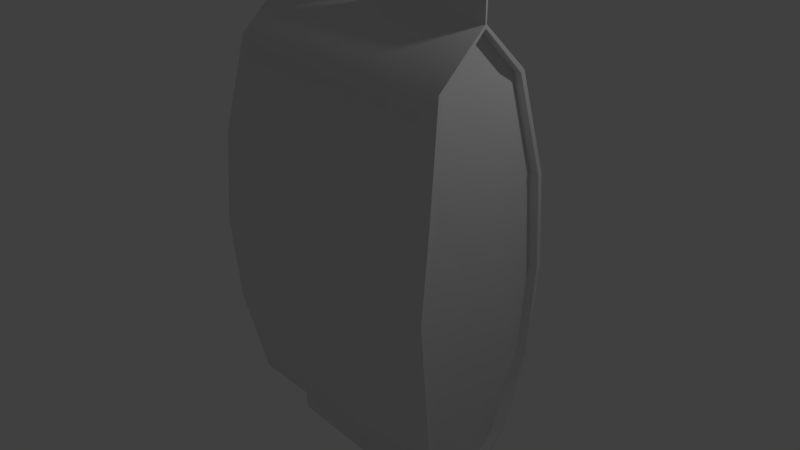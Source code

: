# Source: FoodPack.blend  (saved by Blender 2.79.0; exported with 4.5.12 LTS)
import bpy
from mathutils import Matrix  # noqa: F401  (used for matrix-valued properties, if any)

bpy.ops.wm.read_factory_settings(use_empty=True)
scene = bpy.context.scene
scene.name = 'Scene'

# ---- collections
col_collection_1 = bpy.data.collections.new('Collection 1'); scene.collection.children.link(col_collection_1)

# ---- materials (node trees are filled in below, after node groups)
mat_foodpackmaterial = bpy.data.materials.new('FoodPackMaterial')
mat_foodpackmaterial.alpha_threshold = 0.0
mat_foodpackmaterial.roughness = 0.5
mat_foodpackmaterial.line_color = (0.0, 0.0, 0.0, 1.0)

# ---- material node trees

# ---- world
world_world = bpy.data.worlds.new('World'); scene.world = world_world
world_world.color = (0.05088, 0.05088, 0.05088)
world_world.use_sun_shadow = False
world_world.sun_shadow_jitter_overblur = 0.0
world_world.cycles.sampling_method = 'MANUAL'

# ---- cameras
cam_camera = bpy.data.cameras.new('Camera')
cam_camera.clip_end = 100.0
cam_camera.lens = 35.0
cam_camera.sensor_width = 32.0
cam_camera.sensor_height = 18.0
cam_camera.ortho_scale = 7.314
cam_camera.dof.focus_distance = 0.0

# ---- lights
light_lamp = bpy.data.lights.new('Lamp', 'POINT')
light_lamp.transmission_factor = 0.0
light_lamp.cutoff_distance = 30.0
light_lamp.energy = 100.0
light_lamp.shadow_buffer_clip_start = 1.001
light_lamp.shadow_soft_size = 0.1
light_lamp.shadow_maximum_resolution = 0.006
light_lamp.use_absolute_resolution = True

# ---- meshes
me_cube = bpy.data.meshes.new('Cube')
me_cube.from_pydata([(1.667, -0.6085, 2.425), (1.667, -0.6622, 2.452), (1.666, -0.02263, 3.037), (1.545, -0.6087, 2.425), (1.666, -0.02532, 3.451), (1.58, -0.02602, 3.538), (1.641, -0.02577, 3.512), (1.817, -0.9059, 1.228), (1.817, -0.8505, 1.213), (1.684, -0.8505, 1.213), (1.666, 0.5828, 2.425), (1.666, -0.01285, 2.996), (1.665, 0.6365, 2.452), (1.666, -0.003067, 3.037), (1.544, -0.013, 2.452), (1.544, 0.5827, 2.425), (1.544, -0.013, 2.996), (1.666, -0.0003817, 3.451), (1.58, 0.0001076, 3.538), (1.641, 8.076e-06, 3.512), (1.58, -0.01296, 3.538), (1.666, -0.01285, 3.451), (1.641, -0.01288, 3.512), (1.813, 0.8777, 1.228), (1.814, 0.8223, 1.213), (1.869, -0.01407, 1.228), (1.681, 0.8222, 1.213), (1.183, -0.6642, 2.452), (0.1763, -0.03058, 3.052), (0.1678, -0.01781, 3.538), (0.1678, -0.03087, 3.538), (1.29, -0.9075, 1.228), (1.142, 0.6343, 2.452), (0.1762, -0.005025, 3.052), (0.1678, -0.004747, 3.538), (1.243, 0.8761, 1.228), (0.1738, -0.03085, 3.513), (0.1763, -0.03081, 3.451), (0.1738, -0.004756, 3.513), (0.1762, -0.00479, 3.451), (0.5805, -0.6656, 2.452), (0.08445, -0.03081, 3.053), (0.08065, -0.0179, 3.538), (0.6335, -0.9086, 1.228), (0.5259, 0.6328, 2.452), (0.08441, -0.004971, 3.053), (0.572, 0.8749, 1.228), (0.08334, -0.03095, 3.513), (0.1212, -0.0314, 3.394), (0.08067, -0.03096, 3.538), (0.08064, -0.004832, 3.538), (0.08331, -0.004836, 3.513), (0.1214, -0.004294, 3.393), (-1.665, -0.6126, 2.425), (-1.665, -0.6662, 2.452), (-1.666, -0.02671, 3.037), (-1.544, -0.6125, 2.425), (-1.666, -0.02939, 3.451), (-1.58, -0.02988, 3.538), (-1.641, -0.02978, 3.512), (-1.813, -0.9075, 1.228), (-1.814, -0.8521, 1.213), (-1.681, -0.852, 1.213), (3.795e-05, -0.03106, 3.538), (0.0008155, -0.6673, 2.452), (3.795e-05, -0.03106, 3.053), (0.001877, -0.9098, 1.228), (-1.667, 0.5788, 2.425), (-1.666, -0.01692, 2.996), (-1.667, 0.6324, 2.452), (-1.666, -0.007139, 3.037), (-1.544, -0.01677, 2.452), (-1.545, 0.5789, 2.425), (-1.544, -0.01677, 2.996), (-1.666, -0.004454, 3.451), (-1.58, -0.003754, 3.538), (-1.641, -0.004003, 3.512), (-1.58, -0.01682, 3.538), (-1.666, -0.01692, 3.451), (-1.641, -0.01689, 3.512), (-1.817, 0.8762, 1.228), (-1.817, 0.8207, 1.213), (-1.869, -0.0157, 1.228), (-1.684, 0.8208, 1.213), (6.025e-06, -0.00493, 3.538), (-0.0007715, 0.6313, 2.452), (6.026e-06, -0.004931, 3.053), (2.199e-05, -0.01799, 3.538), (-0.00183, 0.8738, 1.228), (3.795e-05, -0.03106, 3.513), (-0.000183, -0.03155, 3.444), (6.026e-06, -0.00493, 3.513), (0.000227, -0.004437, 3.444), (-1.195, -0.6667, 2.452), (-0.1758, -0.03096, 3.052), (-0.1674, -0.01818, 3.538), (-0.1673, -0.03124, 3.538), (-1.301, -0.9085, 1.228), (-1.143, 0.6318, 2.452), (-0.1758, -0.00541, 3.052), (-0.1674, -0.005114, 3.538), (-1.246, 0.8751, 1.228), (-0.1733, -0.03123, 3.513), (-0.1758, -0.0312, 3.451), (-0.1733, -0.005135, 3.513), (-0.1758, -0.005175, 3.451), (-0.5193, -0.6671, 2.452), (-0.08437, -0.03102, 3.053), (-0.08061, -0.01809, 3.538), (-0.5647, -0.9093, 1.228), (-0.523, 0.6315, 2.452), (-0.0844, -0.005177, 3.053), (-0.5708, 0.8744, 1.228), (-0.08326, -0.03115, 3.513), (-0.1214, -0.03169, 3.393), (-0.08059, -0.03116, 3.538), (-0.08063, -0.005029, 3.538), (-0.0833, -0.00504, 3.513), (-0.1211, -0.00459, 3.394), (1.817, -0.9568, 0.0), (1.667, -0.6085, -2.425), (1.817, -1.014, 0.0), (1.667, -0.6622, -2.452), (1.666, -0.02263, -3.037), (1.684, -0.9569, 0.0), (1.545, -0.6087, -2.425), (1.666, -0.02532, -3.451), (1.58, -0.02602, -3.538), (1.641, -0.02577, -3.512), (1.817, -0.9059, -1.228), (1.817, -0.8505, -1.213), (1.684, -0.8505, -1.213), (1.813, 0.9286, 0.0), (1.666, 0.5828, -2.425), (1.666, -0.01285, -2.996), (1.813, 0.9859, 0.0), (1.665, 0.6365, -2.452), (1.666, -0.003067, -3.037), (1.683, -0.01415, 0.0), (1.681, 0.9286, 0.0), (1.544, -0.013, -2.452), (1.544, 0.5827, -2.425), (1.544, -0.013, -2.996), (1.666, -0.0003817, -3.451), (1.58, 0.0001076, -3.538), (1.641, 8.076e-06, -3.512), (1.58, -0.01296, -3.538), (1.666, -0.01285, -3.451), (1.641, -0.01288, -3.512), (1.813, 0.8777, -1.228), (1.814, 0.8223, -1.213), (1.869, -0.01407, -1.228), (1.681, 0.8222, -1.213), (1.29, -1.016, 0.0), (1.183, -0.6642, -2.452), (0.2649, -0.04402, -3.051), (0.2935, -0.01767, -3.577), (0.2917, -0.0404, -3.576), (1.29, -0.9075, -1.228), (1.243, 0.9843, 0.0), (1.142, 0.6343, -2.452), (0.2534, -0.005025, -3.052), (0.2917, 0.005045, -3.576), (1.243, 0.8761, -1.228), (0.2869, -0.03923, -3.529), (0.2339, -0.03501, -3.43), (0.2868, 0.003869, -3.529), (0.2804, -0.0004638, -3.43), (0.6337, -1.017, 0.0), (0.5805, -0.6656, -2.452), (0.1435, -0.07541, -3.052), (0.1961, -0.01775, -3.597), (0.6335, -0.9086, -1.228), (0.5718, 0.9831, 0.0), (0.5259, 0.6328, -2.452), (0.1224, 0.04518, -3.052), (0.572, 0.8749, -1.228), (0.157, -0.1398, -3.484), (0.134, -0.1312, -3.401), (0.1388, -0.1564, -3.597), (0.1385, 0.1208, -3.597), (0.1357, 0.1025, -3.477), (0.134, 0.09801, -3.401), (-1.813, -0.9584, 0.0), (-1.665, -0.6126, -2.425), (-1.813, -1.016, 0.0), (-1.665, -0.6662, -2.452), (-1.666, -0.02671, -3.037), (-1.681, -0.9583, 0.0), (-1.544, -0.6125, -2.425), (-1.666, -0.02939, -3.451), (-1.58, -0.02988, -3.538), (-1.641, -0.02978, -3.512), (-1.813, -0.9075, -1.228), (-1.814, -0.8521, -1.213), (-1.681, -0.852, -1.213), (0.0002607, -0.214, -3.597), (0.002102, -1.018, 0.0), (0.0008155, -0.6673, -2.452), (3.795e-05, -0.1165, -3.053), (0.001877, -0.9448, -1.233), (-1.817, 0.927, 0.0), (-1.667, 0.5788, -2.425), (-1.666, -0.01692, -2.996), (-1.817, 0.9843, 0.0), (-1.667, 0.6324, -2.452), (-1.666, -0.007139, -3.037), (-1.682, -0.01562, 0.0), (-1.684, 0.9271, 0.0), (-1.544, -0.01677, -2.452), (-1.545, 0.5789, -2.425), (-1.544, -0.01677, -2.996), (-1.666, -0.004454, -3.451), (-1.58, -0.003754, -3.538), (-1.641, -0.004003, -3.512), (-1.58, -0.01682, -3.538), (-1.666, -0.01692, -3.451), (-1.641, -0.01689, -3.512), (-1.817, 0.8762, -1.228), (-1.817, 0.8207, -1.213), (-1.869, -0.0157, -1.228), (-1.684, 0.8208, -1.213), (-0.0002167, 0.178, -3.597), (-0.002055, 0.982, 0.0), (-0.0007715, 0.6313, -2.452), (6.026e-06, 0.09332, -3.053), (-0.00183, 0.8738, -1.228), (-0.001173, -0.205, -3.49), (4.75e-05, -0.1755, -3.4), (0.001103, 0.1648, -3.487), (-3.514e-06, 0.1384, -3.4), (-1.3, -1.017, 0.0), (-1.195, -0.6667, -2.452), (-0.2952, -0.03066, -3.051), (-0.2931, -0.01831, -3.577), (-0.2912, -0.04103, -3.576), (-1.301, -0.9085, -1.228), (-1.246, 0.9833, 0.0), (-1.143, 0.6318, -2.452), (-0.2885, -0.00541, -3.052), (-0.2913, 0.004408, -3.576), (-1.246, 0.8751, -1.228), (-0.2864, -0.03986, -3.529), (-0.2335, -0.03552, -3.43), (-0.2864, 0.003242, -3.529), (-0.2759, -0.0009748, -3.43), (-0.5645, -1.017, 0.0), (-0.5193, -0.6671, -2.452), (-0.1728, -0.06225, -3.052), (-0.196, -0.01823, -3.597), (-0.5647, -0.9093, -1.228), (-0.571, 0.9826, 0.0), (-0.523, 0.6315, -2.452), (-0.16, 0.03455, -3.052), (-0.5708, 0.8744, -1.228), (-0.1369, -0.1488, -3.485), (-0.1339, -0.1315, -3.401), (-0.1384, -0.1568, -3.597), (-0.1388, 0.1205, -3.597), (-0.1447, 0.111, -3.476), (-0.134, 0.09204, -3.401), (2.199e-05, -0.01799, -3.847), (0.0002191, -0.1799, -4.184), (0.1619, -0.0178, -4.184), (-0.0001752, 0.1439, -4.184), (0.1146, -0.1323, -4.184), (0.1144, 0.09662, -4.184), (-0.1619, -0.01819, -4.184), (-0.1143, -0.1326, -4.184), (-0.1146, 0.09634, -4.184), (0.0001892, -0.1553, -4.183), (0.1374, -0.01783, -4.183), (-0.0001452, 0.1193, -4.183), (0.09725, -0.115, -4.183), (0.09701, 0.07923, -4.183), (-0.1373, -0.01816, -4.183), (-0.09697, -0.1152, -4.183), (-0.09721, 0.079, -4.183), (0.0001892, -0.1553, -3.85), (0.1374, -0.01783, -3.85), (-0.0001452, 0.1193, -3.85), (0.09725, -0.115, -3.85), (0.09701, 0.07923, -3.85), (-0.1373, -0.01816, -3.85), (-0.09697, -0.1152, -3.85), (-0.09721, 0.079, -3.85), (8.167e-05, -0.1359, -3.02), (1.666, -0.05859, -3.004), (1.544, -0.04649, -2.964), (1.666, -0.04634, -2.964), (0.3686, -0.06556, -3.017), (0.1792, -0.1183, -3.018), (-1.666, -0.06267, -3.004), (-1.544, -0.05027, -2.964), (-1.666, -0.05042, -2.964), (-0.3707, -0.06636, -3.017), (-0.1676, -0.1188, -3.018), (5.782e-05, -0.04731, 3.038), (1.666, -0.03898, 3.022), (1.544, -0.02822, 2.982), (1.666, -0.02807, 2.982), (0.1763, -0.04684, 3.037), (0.08447, -0.04707, 3.037), (-1.666, -0.04305, 3.022), (-1.544, -0.032, 2.982), (-1.666, -0.03214, 2.982), (-0.1758, -0.04723, 3.037), (-0.08435, -0.04728, 3.037), (-3.048e-05, 0.1044, -3.025), (1.666, 0.02696, -3.009), (1.544, 0.01496, -2.97), (1.666, 0.01511, -2.97), (0.361, 0.02515, -3.022), (0.1689, 0.08204, -3.024), (-1.666, 0.02288, -3.009), (-1.544, 0.01119, -2.97), (-1.666, 0.01104, -2.97), (-0.3606, 0.02436, -3.022), (-0.1682, 0.08162, -3.024), (1.544, -0.013, -2.949), (-1.544, -0.01677, -2.949), (-1.033e-05, 0.008452, 3.041), (1.666, 0.01039, 3.024), (1.544, -0.0004694, 2.984), (1.666, -0.0003204, 2.984), (0.1762, 0.008364, 3.039), (0.0844, 0.008415, 3.04), (-1.666, 0.006313, 3.024), (-1.544, -0.004244, 2.984), (-1.666, -0.004393, 2.984), (-0.1758, 0.007979, 3.039), (-0.08442, 0.008209, 3.04), (1.544, -0.013, 2.983), (-1.544, -0.01677, 2.983), (0.0002601, -0.03151, 3.101), (1.666, -0.02398, 3.085), (1.666, -0.01285, 3.065), (-0.0002161, -0.004475, 3.101), (1.666, -0.001724, 3.085), (0.1762, -0.004907, 3.092), (0.1763, -0.0307, 3.092), (0.1211, -0.004321, 3.151), (0.1215, -0.03137, 3.151), (-1.666, -0.02805, 3.085), (-1.666, -0.01692, 3.065), (-1.666, -0.005797, 3.085), (-0.1758, -0.005292, 3.092), (-0.1758, -0.03108, 3.092), (-0.1214, -0.004617, 3.151), (-0.1211, -0.03167, 3.151), (1.666, -0.01285, 3.258), (0.1762, -0.004849, 3.272), (0.1715, -0.004246, 3.272), (-1.666, -0.01692, 3.258), (-0.1758, -0.005234, 3.272), (-0.1715, -0.004665, 3.272), (1.666, -0.02465, 3.268), (1.666, -0.001053, 3.268), (0.1763, -0.03075, 3.272), (0.1716, -0.03132, 3.272), (-1.666, -0.02872, 3.268), (-1.666, -0.005126, 3.268), (-0.1758, -0.03114, 3.272), (-0.1715, -0.03174, 3.272)], [], [(36, 6, 5, 30), (43, 40, 64, 66), (8, 119, 124, 9), (302, 41, 65, 297), (356, 350, 21, 4), (8, 0, 1, 7), (300, 11, 2, 298), (25, 14, 3, 9), (71, 56, 304, 333), (300, 0, 3, 299), (42, 87, 63, 49), (20, 5, 6, 22), (22, 6, 4, 21), (138, 25, 9, 124), (119, 8, 7, 121), (0, 8, 9, 3), (168, 43, 66, 197), (51, 91, 84, 50), (46, 88, 85, 44), (24, 26, 139, 132), (326, 321, 86, 45), (357, 17, 21, 350), (24, 23, 12, 10), (324, 322, 13, 11), (25, 26, 15, 14), (71, 333, 328, 72), (324, 323, 15, 10), (42, 50, 84, 87), (20, 22, 19, 18), (22, 21, 17, 19), (138, 139, 26, 25), (132, 135, 23, 24), (10, 15, 26, 24), (173, 223, 88, 46), (48, 47, 89, 90), (352, 359, 48, 52), (52, 92, 91, 51), (355, 363, 349, 348), (357, 351, 39, 17), (17, 39, 38, 19), (356, 4, 37, 358), (4, 6, 36, 37), (135, 159, 35, 23), (20, 18, 34, 29), (322, 325, 33, 13), (23, 35, 32, 12), (19, 38, 34, 18), (121, 7, 31, 153), (20, 29, 30, 5), (298, 2, 28, 301), (7, 1, 27, 31), (47, 36, 30, 49), (89, 47, 49, 63), (351, 352, 52, 39), (39, 52, 51, 38), (358, 37, 48, 359), (37, 36, 47, 48), (159, 173, 46, 35), (29, 34, 50, 42), (325, 326, 45, 33), (35, 46, 44, 32), (38, 51, 50, 34), (153, 31, 43, 168), (29, 42, 49, 30), (301, 28, 41, 302), (31, 27, 40, 43), (102, 96, 58, 59), (109, 66, 64, 106), (61, 62, 188, 183), (307, 297, 65, 107), (360, 57, 78, 353), (61, 60, 54, 53), (305, 303, 55, 68), (82, 62, 56, 71), (305, 304, 56, 53), (108, 115, 63, 87), (77, 79, 59, 58), (79, 78, 57, 59), (207, 188, 62, 82), (183, 185, 60, 61), (53, 56, 62, 61), (246, 197, 66, 109), (117, 116, 84, 91), (112, 110, 85, 88), (81, 201, 208, 83), (331, 111, 86, 321), (361, 353, 78, 74), (81, 67, 69, 80), (329, 68, 70, 327), (82, 71, 72, 83), (329, 67, 72, 328), (108, 87, 84, 116), (77, 75, 76, 79), (79, 76, 74, 78), (207, 82, 83, 208), (201, 81, 80, 204), (67, 81, 83, 72), (251, 112, 88, 223), (114, 90, 89, 113), (341, 342, 359, 352), (118, 117, 91, 92), (118, 114, 363, 355), (361, 74, 105, 354), (74, 76, 104, 105), (360, 362, 103, 57), (57, 103, 102, 59), (204, 80, 101, 237), (77, 95, 100, 75), (327, 70, 99, 330), (80, 69, 98, 101), (76, 75, 100, 104), (185, 231, 97, 60), (77, 58, 96, 95), (303, 306, 94, 55), (60, 97, 93, 54), (113, 115, 96, 102), (89, 63, 115, 113), (354, 105, 118, 355), (105, 104, 117, 118), (362, 363, 114, 103), (103, 114, 113, 102), (237, 101, 112, 251), (95, 108, 116, 100), (330, 99, 111, 331), (101, 98, 110, 112), (104, 100, 116, 117), (231, 246, 109, 97), (95, 96, 115, 108), (306, 307, 107, 94), (97, 109, 106, 93), (164, 157, 127, 128), (172, 200, 198, 169), (130, 131, 124, 119), (291, 286, 199, 170), (123, 126, 147, 134), (130, 129, 122, 120), (289, 287, 123, 134), (151, 131, 125, 140), (320, 315, 211, 293), (289, 288, 125, 120), (222, 180, 266, 264), (146, 148, 128, 127), (148, 147, 126, 128), (138, 124, 131, 151), (119, 121, 129, 130), (120, 125, 131, 130), (168, 197, 200, 172), (181, 180, 222, 229), (176, 174, 224, 226), (150, 132, 139, 152), (313, 175, 225, 308), (137, 134, 147, 143), (150, 133, 136, 149), (311, 134, 137, 309), (151, 140, 141, 152), (311, 133, 141, 310), (257, 249, 267, 268), (146, 144, 145, 148), (148, 145, 143, 147), (138, 151, 152, 139), (132, 150, 149, 135), (133, 150, 152, 141), (173, 176, 226, 223), (178, 228, 227, 177), (170, 199, 228, 178), (182, 181, 229, 230), (175, 182, 230, 225), (137, 143, 167, 161), (143, 145, 166, 167), (123, 155, 165, 126), (126, 165, 164, 128), (135, 149, 163, 159), (146, 156, 162, 144), (309, 137, 161, 312), (149, 136, 160, 163), (145, 144, 162, 166), (121, 153, 158, 129), (146, 127, 157, 156), (287, 290, 155, 123), (129, 158, 154, 122), (177, 179, 157, 164), (227, 196, 179, 177), (161, 167, 182, 175), (167, 166, 181, 182), (155, 170, 178, 165), (165, 178, 177, 164), (159, 163, 176, 173), (156, 171, 180, 162), (312, 161, 175, 313), (163, 160, 174, 176), (166, 162, 180, 181), (153, 168, 172, 158), (156, 157, 179, 171), (290, 291, 170, 155), (158, 172, 169, 154), (242, 192, 191, 235), (250, 247, 198, 200), (194, 183, 188, 195), (296, 248, 199, 286), (187, 203, 216, 190), (194, 184, 186, 193), (294, 203, 187, 292), (220, 209, 189, 195), (294, 184, 189, 293), (249, 258, 269, 267), (215, 191, 192, 217), (217, 192, 190, 216), (207, 220, 195, 188), (183, 194, 193, 185), (184, 194, 195, 189), (246, 250, 200, 197), (259, 229, 222, 258), (254, 226, 224, 252), (219, 221, 208, 201), (318, 308, 225, 253), (206, 212, 216, 203), (219, 218, 205, 202), (316, 314, 206, 203), (220, 221, 210, 209), (316, 315, 210, 202), (258, 222, 264, 269), (215, 217, 214, 213), (217, 216, 212, 214), (207, 208, 221, 220), (201, 204, 218, 219), (202, 210, 221, 219), (251, 223, 226, 254), (256, 255, 227, 228), (248, 256, 228, 199), (260, 230, 229, 259), (253, 225, 230, 260), (206, 239, 245, 212), (212, 245, 244, 214), (187, 190, 243, 233), (190, 192, 242, 243), (204, 237, 241, 218), (215, 213, 240, 234), (314, 317, 239, 206), (218, 241, 238, 205), (214, 244, 240, 213), (185, 193, 236, 231), (215, 234, 235, 191), (292, 187, 233, 295), (193, 186, 232, 236), (255, 242, 235, 257), (227, 255, 257, 196), (239, 253, 260, 245), (245, 260, 259, 244), (233, 243, 256, 248), (243, 242, 255, 256), (237, 251, 254, 241), (234, 240, 258, 249), (317, 318, 253, 239), (241, 254, 252, 238), (244, 259, 258, 240), (231, 236, 250, 246), (234, 249, 257, 235), (295, 233, 248, 296), (236, 232, 247, 250), (266, 263, 271, 274), (269, 264, 272, 277), (268, 267, 275, 276), (264, 266, 274, 272), (180, 171, 263, 266), (196, 257, 268, 262), (171, 179, 265, 263), (179, 196, 262, 265), (272, 274, 282, 280), (271, 273, 281, 279), (270, 276, 284, 278), (275, 277, 285, 283), (265, 262, 270, 273), (267, 269, 277, 275), (262, 268, 276, 270), (263, 265, 273, 271), (279, 281, 278, 261), (279, 261, 280, 282), (283, 261, 278, 284), (283, 285, 280, 261), (276, 275, 283, 284), (277, 272, 280, 285), (274, 271, 279, 282), (273, 270, 278, 281), (232, 295, 296, 247), (186, 292, 295, 232), (203, 294, 293, 211), (184, 294, 292, 186), (247, 296, 286, 198), (154, 169, 291, 290), (122, 154, 290, 287), (134, 142, 288, 289), (120, 122, 287, 289), (169, 198, 286, 291), (93, 106, 307, 306), (54, 93, 306, 303), (68, 73, 304, 305), (53, 54, 303, 305), (106, 64, 297, 307), (27, 301, 302, 40), (1, 298, 301, 27), (11, 300, 299, 16), (0, 300, 298, 1), (40, 302, 297, 64), (238, 252, 318, 317), (205, 238, 317, 314), (203, 211, 315, 316), (202, 205, 314, 316), (252, 224, 308, 318), (160, 312, 313, 174), (136, 309, 312, 160), (134, 311, 310, 142), (133, 311, 309, 136), (174, 313, 308, 224), (140, 319, 310, 141), (140, 125, 288, 319), (209, 210, 315, 320), (209, 320, 293, 189), (142, 310, 319, 288), (98, 330, 331, 110), (69, 327, 330, 98), (68, 329, 328, 73), (67, 329, 327, 69), (110, 331, 321, 85), (32, 44, 326, 325), (12, 32, 325, 322), (11, 16, 323, 324), (10, 12, 322, 324), (44, 85, 321, 326), (14, 15, 323, 332), (14, 332, 299, 3), (16, 299, 332, 323), (333, 304, 73, 328), (94, 107, 349, 347), (99, 346, 348, 111), (55, 94, 347, 343), (70, 345, 346, 99), (111, 348, 337, 86), (107, 65, 334, 349), (70, 68, 344, 345), (55, 343, 344, 68), (28, 340, 342, 41), (33, 45, 341, 339), (2, 335, 340, 28), (13, 33, 339, 338), (45, 86, 337, 341), (41, 342, 334, 65), (13, 338, 336, 11), (2, 11, 336, 335), (347, 349, 363, 362), (346, 354, 355, 348), (343, 347, 362, 360), (345, 361, 354, 346), (92, 90, 114, 118), (337, 334, 342, 341), (345, 344, 353, 361), (343, 360, 353, 344), (340, 358, 359, 342), (339, 341, 352, 351), (335, 356, 358, 340), (338, 339, 351, 357), (52, 48, 90, 92), (348, 349, 334, 337), (338, 357, 350, 336), (335, 336, 350, 356)])
me_cube.polygons.foreach_set('use_smooth', [True] * 364)
_uv = me_cube.uv_layers.new(name='UVMap')
_uv.uv.foreach_set('vector', [0.0, 0.0, 0.0, 0.0, 0.0, 0.0, 0.0, 0.0, 0.0, 0.0, 0.0, 0.0, 0.0, 0.0, 0.0, 0.0, 0.0, 0.0, 0.0, 0.0, 0.0, 0.0, 0.0, 0.0, 0.0, 0.0, 0.0, 0.0, 0.0, 0.0, 0.0, 0.0, 0.0, 0.0, 0.0, 0.0, 0.0, 0.0, 0.0, 0.0, 0.0, 0.0, 0.0, 0.0, 0.0, 0.0, 0.0, 0.0, 0.0, 0.0, 0.0, 0.0, 0.0, 0.0, 0.0, 0.0, 0.0, 0.0, 0.0, 0.0, 0.0, 0.0, 0.0, 0.0, 0.0, 0.0, 0.0, 0.0, 0.0, 0.0, 0.0, 0.0, 0.0, 0.0, 0.0, 0.0, 0.0, 0.0, 0.0, 0.0, 0.0, 0.0, 0.0, 0.0, 0.0, 0.0, 0.0, 0.0, 0.0, 0.0, 0.0, 0.0, 0.0, 0.0, 0.0, 0.0, 0.0, 0.0, 0.0, 0.0, 0.0, 0.0, 0.0, 0.0, 0.0, 0.0, 0.0, 0.0, 0.0, 0.0, 0.0, 0.0, 0.0, 0.0, 0.0, 0.0, 0.0, 0.0, 0.0, 0.0, 0.0, 0.0, 0.0, 0.0, 0.0, 0.0, 0.0, 0.0, 0.0, 0.0, 0.0, 0.0, 0.0, 0.0, 0.0, 0.0, 0.0, 0.0, 0.0, 0.0, 0.0, 0.0, 0.0, 0.0, 0.0, 0.0, 0.0, 0.0, 0.0, 0.0, 0.0, 0.0, 0.0, 0.0, 0.0, 0.0, 0.0, 0.0, 0.0, 0.0, 0.0, 0.0, 0.0, 0.0, 0.0, 0.0, 0.0, 0.0, 0.0, 0.0, 0.0, 0.0, 0.0, 0.0, 0.0, 0.0, 0.0, 0.0, 0.0, 0.0, 0.0, 0.0, 0.0, 0.0, 0.0, 0.0, 0.0, 0.0, 0.0, 0.0, 0.0, 0.0, 0.0, 0.0, 0.0, 0.0, 0.0, 0.0, 0.0, 0.0, 0.0, 0.0, 0.0, 0.0, 0.0, 0.0, 0.0, 0.0, 0.0, 0.0, 0.0, 0.0, 0.0, 0.0, 0.0, 0.0, 0.0, 0.0, 0.0, 0.0, 0.0, 0.0, 0.0, 0.0, 0.0, 0.0, 0.0, 0.0, 0.0, 0.0, 0.0, 0.0, 0.0, 0.0, 0.0, 0.0, 0.0, 0.0, 0.0, 0.0, 0.0, 0.0, 0.0, 0.0, 0.0, 0.0, 0.0, 0.0, 0.0, 0.0, 0.0, 0.0, 0.0, 0.0, 0.0, 0.0, 0.0, 0.0, 0.0, 0.0, 0.0, 0.0, 0.0, 0.0, 0.0, 0.0, 0.0, 0.0, 0.0, 0.0, 0.0, 0.0, 0.0, 0.0, 0.0, 0.0, 0.0, 0.0, 0.0, 0.0, 0.0, 0.0, 0.0, 0.0, 0.0, 0.0, 0.0, 0.0, 0.0, 0.0, 0.0, 0.0, 0.0, 0.0, 0.0, 0.0, 0.0, 0.0, 0.0, 0.0, 0.0, 0.0, 0.0, 0.0, 0.0, 0.0, 0.0, 0.0, 0.0, 0.0, 0.0, 0.0, 0.0, 0.0, 0.0, 0.0, 0.0, 0.0, 0.0, 0.0, 0.0, 0.0, 0.0, 0.0, 0.0, 0.0, 0.0, 0.0, 0.0, 0.0, 0.0, 0.0, 0.0, 0.0, 0.0, 0.0, 0.0, 0.0, 0.0, 0.0, 0.0, 0.0, 0.0, 0.0, 0.0, 0.0, 0.0, 0.0, 0.0, 0.0, 0.0, 0.0, 0.0, 0.0, 0.0, 0.0, 0.0, 0.0, 0.0, 0.0, 0.0, 0.0, 0.0, 0.0, 0.0, 0.0, 0.0, 0.0, 0.0, 0.0, 0.0, 0.0, 0.0, 0.0, 0.0, 0.0, 0.0, 0.0, 0.0, 0.0, 0.0, 0.0, 0.0, 0.0, 0.0, 0.0, 0.0, 0.0, 0.0, 0.0, 0.0, 0.0, 0.0, 0.0, 0.0, 0.0, 0.0, 0.0, 0.0, 0.0, 0.0, 0.0, 0.0, 0.0, 0.0, 0.0, 0.0, 0.0, 0.0, 0.0, 0.0, 0.0, 0.0, 0.0, 0.0, 0.0, 0.0, 0.0, 0.0, 0.0, 0.0, 0.0, 0.0, 0.0, 0.0, 0.0, 0.0, 0.0, 0.0, 0.0, 0.0, 0.0, 0.0, 0.0, 0.0, 0.0, 0.0, 0.0, 0.0, 0.0, 0.0, 0.0, 0.0, 0.0, 0.0, 0.0, 0.0, 0.0, 0.0, 0.0, 0.0, 0.0, 0.0, 0.0, 0.0, 0.0, 0.0, 0.0, 0.0, 0.0, 0.0, 0.0, 0.0, 0.0, 0.0, 0.0, 0.0, 0.0, 0.0, 0.0, 0.0, 0.0, 0.0, 0.0, 0.0, 0.0, 0.0, 0.0, 0.0, 0.0, 0.0, 0.0, 0.0, 0.0, 0.0, 0.0, 0.0, 0.0, 0.0, 0.0, 0.0, 0.0, 0.0, 0.0, 0.0, 0.0, 0.0, 0.0, 0.0, 0.0, 0.0, 0.0, 0.0, 0.0, 0.0, 0.0, 0.0, 0.0, 0.0, 0.0, 0.0, 0.0, 0.0, 0.0, 0.0, 0.0, 0.0, 0.0, 0.0, 0.0, 0.0, 0.0, 0.0, 0.0, 0.0, 0.0, 0.0, 0.0, 0.0, 0.0, 0.0, 0.0, 0.0, 0.0, 0.0, 0.0, 0.0, 0.0, 0.0, 0.0, 0.0, 0.0, 0.0, 0.0, 0.0, 0.0, 0.0, 0.0, 0.0, 0.0, 0.0, 0.0, 0.0, 0.0, 0.0, 0.0, 0.0, 0.0, 0.0, 0.0, 0.0, 0.0, 0.0, 0.0, 0.0, 0.0, 0.0, 0.0, 0.0, 0.0, 0.0, 0.0, 0.0, 0.0, 0.0, 0.0, 0.0, 0.0, 0.0, 0.0, 0.0, 0.0, 0.0, 0.0, 0.0, 0.0, 0.0, 0.0, 0.0, 0.0, 0.0, 0.0, 0.0, 0.0, 0.0, 0.0, 0.0, 0.0, 0.0, 0.0, 0.0, 0.0, 0.0, 0.0, 0.0, 0.0, 0.0, 0.0, 0.0, 0.0, 0.0, 0.0, 0.0, 0.0, 0.0, 0.0, 0.0, 0.0, 0.0, 0.0, 0.0, 0.0, 0.0, 0.0, 0.0, 0.0, 0.0, 0.0, 0.0, 0.0, 0.0, 0.0, 0.0, 0.0, 0.0, 0.0, 0.0, 0.0, 0.0, 0.0, 0.0, 0.0, 0.0, 0.0, 0.0, 0.0, 0.0, 0.0, 0.0, 0.0, 0.0, 0.0, 0.0, 0.0, 0.0, 0.0, 0.0, 0.0, 0.0, 0.0, 0.0, 0.0, 0.0, 0.0, 0.0, 0.0, 0.0, 0.0, 0.0, 0.0, 0.0, 0.0, 0.0, 0.0, 0.0, 0.0, 0.0, 0.0, 0.0, 0.0, 0.0, 0.0, 0.0, 0.0, 0.0, 0.0, 0.0, 0.0, 0.0, 0.0, 0.0, 0.0, 0.0, 0.0, 0.0, 0.0, 0.0, 0.0, 0.0, 0.0, 0.0, 0.0, 0.0, 0.0, 0.0, 0.0, 0.0, 0.0, 0.0, 0.0, 0.0, 0.0, 0.0, 0.0, 0.0, 0.0, 0.0, 0.0, 0.0, 0.0, 0.0, 0.0, 0.0, 0.0, 0.0, 0.0, 0.0, 0.0, 0.0, 0.0, 0.0, 0.0, 0.0, 0.0, 0.0, 0.0, 0.0, 0.0, 0.0, 0.0, 0.0, 0.0, 0.0, 0.0, 0.0, 0.0, 0.0, 0.0, 0.0, 0.0, 0.0, 0.0, 0.0, 0.0, 0.0, 0.0, 0.0, 0.0, 0.0, 0.0, 0.0, 0.0, 0.0, 0.0, 0.0, 0.0, 0.0, 0.0, 0.0, 0.0, 0.0, 0.0, 0.0, 0.0, 0.0, 0.0, 0.0, 0.0, 0.0, 0.0, 0.0, 0.0, 0.0, 0.0, 0.0, 0.0, 0.0, 0.0, 0.0, 0.0, 0.0, 0.0, 0.0, 0.0, 0.0, 0.0, 0.0, 0.0, 0.0, 0.0, 0.0, 0.0, 0.0, 0.0, 0.0, 0.0, 0.0, 0.0, 0.0, 0.0, 0.0, 0.0, 0.0, 0.0, 0.0, 0.0, 0.0, 0.0, 0.0, 0.0, 0.0, 0.0, 0.0, 0.0, 0.0, 0.0, 0.0, 0.0, 0.0, 0.0, 0.0, 0.0, 0.0, 0.0, 0.0, 0.0, 0.0, 0.0, 0.0, 0.0, 0.0, 0.0, 0.0, 0.0, 0.0, 0.0, 0.0, 0.0, 0.0, 0.0, 0.0, 0.0, 0.0, 0.0, 0.0, 0.0, 0.0, 0.0, 0.0, 0.0, 0.0, 0.0, 0.0, 0.0, 0.0, 0.0, 0.0, 0.0, 0.0, 0.0, 0.0, 0.0, 0.0, 0.0, 0.0, 0.0, 0.0, 0.0, 0.0, 0.0, 0.0, 0.0, 0.0, 0.0, 0.0, 0.0, 0.0, 0.0, 0.0, 0.0, 0.0, 0.0, 0.0, 0.0, 0.0, 0.0, 0.0, 0.0, 0.0, 0.0, 0.0, 0.0, 0.0, 0.0, 0.0, 0.0, 0.0, 0.0, 0.0, 0.0, 0.0, 0.0, 0.0, 0.0, 0.0, 0.0, 0.0, 0.0, 0.0, 0.0, 0.0, 0.0, 0.0, 0.0, 0.0, 0.0, 0.0, 0.0, 0.0, 0.0, 0.0, 0.0, 0.0, 0.0, 0.0, 0.0, 0.0, 0.0, 0.0, 0.0, 0.0, 0.0, 0.0, 0.0, 0.0, 0.0, 0.0, 0.0, 0.0, 0.0, 0.0, 0.0, 0.0, 0.0, 0.0, 0.0, 0.0, 0.0, 0.0, 0.0, 0.0, 0.0, 0.0, 0.0, 0.0, 0.0, 0.0, 0.0, 0.0, 0.0, 0.0, 0.0, 0.0, 0.0, 0.0, 0.0, 0.0, 0.0, 0.0, 0.0, 0.0, 0.0, 0.0, 0.0, 0.0, 0.0, 0.0, 0.0, 0.0, 0.0, 0.0, 0.0, 0.0, 0.0, 0.0, 0.0, 0.0, 0.0, 0.0, 0.0, 0.0, 0.0, 0.0, 0.0, 0.0, 0.0, 0.0, 0.0, 0.0, 0.0, 0.0, 0.0, 0.0, 0.0, 0.0, 0.0, 0.0, 0.0, 0.0, 0.0, 0.0, 0.0, 0.0, 0.0, 0.0, 0.0, 0.0, 0.0, 0.0, 0.0, 0.0, 0.0, 0.0, 0.0, 0.0, 0.0, 0.0, 0.0, 0.0, 0.0, 0.0, 0.0, 0.0, 0.0, 0.0, 0.0, 0.0, 0.0, 0.0, 0.0, 0.0, 0.0, 0.0, 0.0, 0.0, 0.0, 0.0, 0.0, 0.0, 0.0, 0.0, 0.0, 0.0, 0.0, 0.0, 0.0, 0.0, 0.0, 0.0, 0.0, 0.0, 0.0, 0.0, 0.0, 0.0, 0.0, 0.0, 0.0, 0.0, 0.0, 0.0, 0.0, 0.0, 0.0, 0.0, 0.0, 0.0, 0.0, 0.0, 0.0, 0.0, 0.0, 0.0, 0.0, 0.0, 0.0, 0.0, 0.0, 0.0, 0.0, 0.0, 0.0, 0.0, 0.0, 0.0, 0.0, 0.0, 0.0, 0.0, 0.0, 0.0, 0.0, 0.0, 0.0, 0.0, 0.0, 0.0, 0.0, 0.0, 0.0, 0.0, 0.0, 0.0, 0.0, 0.0, 0.0, 0.0, 0.0, 0.0, 0.0, 0.0, 0.0, 0.0, 0.0, 0.0, 0.0, 0.0, 0.0, 0.0, 0.0, 0.0, 0.0, 0.0, 0.0, 0.0, 0.0, 0.0, 0.0, 0.0, 0.0, 0.0, 0.0, 0.0, 0.0, 0.0, 0.0, 0.0, 0.0, 0.0, 0.0, 0.0, 0.0, 0.0, 0.0, 0.0, 0.0, 0.0, 0.0, 0.0, 0.0, 0.0, 0.0, 0.0, 0.0, 0.0, 0.0, 0.0, 0.0, 0.0, 0.0, 0.0, 0.0, 0.0, 0.0, 0.0, 0.0, 0.0, 0.0, 0.0, 0.0, 0.0, 0.0, 0.0, 0.0, 0.0, 0.0, 0.0, 0.0, 0.0, 0.0, 0.0, 0.0, 0.0, 0.0, 0.0, 0.0, 0.0, 0.0, 0.0, 0.0, 0.0, 0.0, 0.0, 0.0, 0.0, 0.0, 0.0, 0.0, 0.0, 0.0, 0.0, 0.0, 0.0, 0.0, 0.0, 0.0, 0.0, 0.0, 0.0, 0.0, 0.0, 0.0, 0.0, 0.0, 0.0, 0.0, 0.0, 0.0, 0.0, 0.0, 0.0, 0.0, 0.0, 0.0, 0.0, 0.0, 0.0, 0.0, 0.0, 0.0, 0.0, 0.0, 0.0, 0.0, 0.0, 0.0, 0.0, 0.0, 0.0, 0.0, 0.0, 0.0, 0.0, 0.0, 0.0, 0.0, 0.0, 0.0, 0.0, 0.0, 0.0, 0.0, 0.0, 0.0, 0.0, 0.0, 0.0, 0.0, 0.0, 0.0, 0.0, 0.0, 0.0, 0.0, 0.0, 0.0, 0.0, 0.0, 0.0, 0.0, 0.0, 0.0, 0.0, 0.0, 0.0, 0.0, 0.0, 0.0, 0.0, 0.0, 0.0, 0.0, 0.0, 0.0, 0.0, 0.0, 0.0, 0.0, 0.0, 0.0, 0.0, 0.0, 0.0, 0.0, 0.0, 0.0, 0.0, 0.0, 0.0, 0.0, 0.0, 0.0, 0.0, 0.0, 0.0, 0.0, 0.0, 0.0, 0.0, 0.0, 0.0, 0.0, 0.0, 0.0, 0.0, 0.0, 0.0, 0.0, 0.0, 0.0, 0.0, 0.0, 0.0, 0.0, 0.0, 0.0, 0.0, 0.0, 0.0, 0.0, 0.0, 0.0, 0.0, 0.0, 0.0, 0.0, 0.0, 0.0, 0.0, 0.0, 0.0, 0.0, 0.0, 0.0, 0.0, 0.0, 0.0, 0.0, 0.0, 0.0, 0.0, 0.0, 0.0, 0.0, 0.0, 0.0, 0.0, 0.0, 0.0, 0.0, 0.0, 0.0, 0.0, 0.0, 0.0, 0.0, 0.0, 0.0, 0.0, 0.0, 0.0, 0.0, 0.0, 0.0, 0.0, 0.0, 0.0, 0.0, 0.0, 0.0, 0.0, 0.0, 0.0, 0.0, 0.0, 0.0, 0.0, 0.0, 0.0, 0.0, 0.0, 0.0, 0.0, 0.0, 0.0, 0.0, 0.0, 0.0, 0.0, 0.0, 0.0, 0.0, 0.0, 0.0, 0.0, 0.0, 0.0, 0.0, 0.0, 0.0, 0.0, 0.0, 0.0, 0.0, 0.0, 0.0, 0.0, 0.0, 0.0, 0.0, 0.0, 0.0, 0.0, 0.0, 0.0, 0.0, 0.0, 0.0, 0.0, 0.0, 0.0, 0.0, 0.0, 0.0, 0.0, 0.0, 0.0, 0.0, 0.0, 0.0, 0.0, 0.0, 0.0, 0.0, 0.0, 0.0, 0.0, 0.0, 0.0, 0.0, 0.0, 0.0, 0.0, 0.0, 0.0, 0.0, 0.0, 0.0, 0.0, 0.0, 0.0, 0.0, 0.0, 0.0, 0.0, 0.0, 0.0, 0.0, 0.0, 0.0, 0.0, 0.0, 0.0, 0.0, 0.0, 0.0, 0.0, 0.0, 0.0, 0.0, 0.0, 0.0, 0.0, 0.0, 0.0, 0.0, 0.0, 0.0, 0.0, 0.0, 0.0, 0.0, 0.0, 0.0, 0.0, 0.0, 0.0, 0.0, 0.0, 0.0, 0.0, 0.0, 0.0, 0.0, 0.0, 0.0, 0.0, 0.0, 0.0, 0.0, 0.0, 0.0, 0.0, 0.0, 0.0, 0.0, 0.0, 0.0, 0.0, 0.0, 0.0, 0.0, 0.0, 0.0, 0.0, 0.0, 0.0, 0.0, 0.0, 0.0, 0.0, 0.0, 0.0, 0.0, 0.0, 0.0, 0.0, 0.0, 0.0, 0.0, 0.0, 0.0, 0.0, 0.0, 0.0, 0.0, 0.0, 0.0, 0.0, 0.0, 0.0, 0.0, 0.0, 0.0, 0.0, 0.0, 0.0, 0.0, 0.0, 0.0, 0.0, 0.0, 0.0, 0.0, 0.0, 0.0, 0.0, 0.0, 0.0, 0.0, 0.0, 0.0, 0.0, 0.0, 0.0, 0.0, 0.0, 0.0, 0.0, 0.0, 0.0, 0.0, 0.0, 0.0, 0.0, 0.0, 0.0, 0.0, 0.0, 0.0, 0.0, 0.0, 0.0, 0.0, 0.0, 0.0, 0.0, 0.0, 0.0, 0.0, 0.0, 0.0, 0.0, 0.0, 0.0, 0.0, 0.0, 0.0, 0.0, 0.0, 0.0, 0.0, 0.0, 0.0, 0.0, 0.0, 0.0, 0.0, 0.0, 0.0, 0.0, 0.0, 0.0, 0.0, 0.0, 0.0, 0.0, 0.0, 0.0, 0.0, 0.0, 0.0, 0.0, 0.0, 0.0, 0.0, 0.0, 0.0, 0.0, 0.0, 0.0, 0.0, 0.0, 0.0, 0.0, 0.0, 0.0, 0.0, 0.0, 0.0, 0.0, 0.0, 0.0, 0.0, 0.0, 0.0, 0.0, 0.0, 0.0, 0.0, 0.0, 0.0, 0.0, 0.0, 0.0, 0.0, 0.0, 0.0, 0.0, 0.0, 0.0, 0.0, 0.0, 0.0, 0.0, 0.0, 0.0, 0.0, 0.0, 0.0, 0.0, 0.0, 0.0, 0.0, 0.0, 0.0, 0.0, 0.0, 0.0, 0.0, 0.0, 0.0, 0.0, 0.0, 0.0, 0.0, 0.0, 0.0, 0.0, 0.0, 0.0, 0.0, 0.0, 0.0, 0.0, 0.0, 0.0, 0.0, 0.0, 0.0, 0.0, 0.0, 0.0, 0.0, 0.0, 0.0, 0.0, 0.0, 0.0, 0.0, 0.0, 0.0, 0.0, 0.0, 0.0, 0.0, 0.0, 0.0, 0.0, 0.0, 0.0, 0.0, 0.0, 0.0, 0.0, 0.0, 0.0, 0.0, 0.0, 0.0, 0.0, 0.0, 0.0, 0.0, 0.0, 0.0, 0.0, 0.0, 0.0, 0.0, 0.0, 0.0, 0.0, 0.0, 0.0, 0.0, 0.0, 0.0, 0.0, 0.0, 0.0, 0.0, 0.0, 0.0, 0.0, 0.0, 0.0, 0.0, 0.0, 0.0, 0.0, 0.0, 0.0, 0.0, 0.0, 0.0, 0.0, 0.0, 0.0, 0.0, 0.0, 0.0, 0.0, 0.0, 0.0, 0.0, 0.0, 0.0, 0.0, 0.0, 0.0, 0.0, 0.0, 0.0, 0.0, 0.0, 0.0, 0.0, 0.0, 0.0, 0.0, 0.0, 0.0, 0.0, 0.0, 0.0, 0.0, 0.0, 0.0, 0.0, 0.0, 0.0, 0.0, 0.0, 0.0, 0.0, 0.0, 0.0, 0.0, 0.0, 0.0, 0.0, 0.0, 0.0, 0.0, 0.0, 0.0, 0.0, 0.0, 0.0, 0.0, 0.0, 0.0, 0.0, 0.0, 0.0, 0.0, 0.0, 0.0, 0.0, 0.0, 0.0, 0.0, 0.0, 0.0, 0.0, 0.0, 0.0, 0.0, 0.0, 0.0, 0.0, 0.0, 0.0, 0.0, 0.0, 0.0, 0.0, 0.0, 0.0, 0.0, 0.0, 0.0, 0.0, 0.0, 0.0, 0.0, 0.0, 0.0, 0.0, 0.0, 0.0, 0.0, 0.0, 0.0, 0.0, 0.0, 0.0, 0.0, 0.0, 0.0, 0.0, 0.0, 0.0, 0.0, 0.0, 0.0, 0.0, 0.0, 0.0, 0.0, 0.0, 0.0, 0.0, 0.0, 0.0, 0.0, 0.0, 0.0, 0.0, 0.0, 0.0, 0.0, 0.0, 0.0, 0.0, 0.0, 0.0, 0.0, 0.0, 0.0, 0.0, 0.0, 0.0, 0.0, 0.0, 0.0, 0.0, 0.0, 0.0, 0.0, 0.0, 0.0, 0.0, 0.0, 0.0, 0.0, 0.0, 0.0, 0.0, 0.0, 0.0, 0.0, 0.0, 0.0, 0.0, 0.0, 0.0, 0.0, 0.0, 0.0, 0.0, 0.0, 0.0, 0.0, 0.0, 0.0, 0.0, 0.0, 0.0, 0.0, 0.0, 0.0, 0.0, 0.0, 0.0, 0.0, 0.0, 0.0, 0.0, 0.0, 0.0, 0.0, 0.0, 0.0, 0.0, 0.0, 0.0, 0.0, 0.0, 0.0, 0.0, 0.0, 0.0, 0.0, 0.0, 0.0, 0.0, 0.0, 0.0, 0.0, 0.0, 0.0, 0.0, 0.0, 0.0, 0.0, 0.0, 0.0, 0.0, 0.0, 0.0, 0.0, 0.0, 0.0, 0.0, 0.0, 0.0, 0.0, 0.0, 0.0, 0.0, 0.0, 0.0, 0.0, 0.0, 0.0, 0.0, 0.0, 0.0, 0.0, 0.0, 0.0, 0.0, 0.0, 0.0, 0.0, 0.0, 0.0, 0.0, 0.0, 0.0, 0.0, 0.0, 0.0, 0.0, 0.0, 0.0, 0.0, 0.0, 0.0, 0.0, 0.0, 0.0, 0.0, 0.0, 0.0, 0.0, 0.0, 0.0, 0.0, 0.0, 0.0, 0.0, 0.0, 0.0, 0.0, 0.0, 0.0, 0.0, 0.0, 0.0, 0.0, 0.0, 0.0, 0.0, 0.0, 0.0, 0.0, 0.0, 0.0, 0.0, 0.0, 0.0, 0.0, 0.0, 0.0, 0.0, 0.0, 0.0, 0.0, 0.0, 0.0, 0.0, 0.0, 0.0, 0.0, 0.0, 0.0, 0.0, 0.0, 0.0, 0.0, 0.0, 0.0, 0.0, 0.0, 0.0, 0.0, 0.0, 0.0, 0.0, 0.0, 0.0, 0.0, 0.0, 0.0, 0.0, 0.0, 0.0, 0.0, 0.0, 0.0, 0.0, 0.0, 0.0, 0.0, 0.0, 0.0, 0.0, 0.0, 0.0, 0.0, 0.0, 0.0, 0.0, 0.0, 0.0, 0.0, 0.0, 0.0, 0.0, 0.0, 0.0, 0.0, 0.0, 0.0, 0.0, 0.0, 0.0, 0.0, 0.0, 0.0, 0.0, 0.0, 0.0, 0.0, 0.0, 0.0, 0.0, 0.0, 0.0, 0.0, 0.0, 0.0, 0.0, 0.0, 0.0, 0.0, 0.0, 0.0, 0.0, 0.0, 0.0, 0.0, 0.0, 0.0, 0.0, 0.0, 0.0, 0.0, 0.0, 0.0, 0.0, 0.0, 0.0, 0.0, 0.0, 0.0, 0.0, 0.0, 0.0, 0.0, 0.0, 0.0, 0.0, 0.0, 0.0, 0.0, 0.0, 0.0, 0.0, 0.0, 0.0, 0.0, 0.0, 0.0, 0.0, 0.0, 0.0, 0.0, 0.0, 0.0, 0.0, 0.0, 0.0, 0.0, 0.0, 0.0, 0.0, 0.0, 0.0, 0.0, 0.0, 0.0, 0.0, 0.0, 0.0, 0.0, 0.0, 0.0, 0.0, 0.0, 0.0, 0.0, 0.0, 0.0, 0.0, 0.0, 0.0, 0.0, 0.0, 0.0, 0.0, 0.0, 0.0, 0.0, 0.0, 0.0, 0.0, 0.0, 0.0, 0.0, 0.0, 0.0, 0.0, 0.0, 0.0, 0.0, 0.0, 0.0, 0.0, 0.0, 0.0, 0.0, 0.0, 0.0, 0.0, 0.0, 0.0, 0.0, 0.0, 0.0, 0.0, 0.0, 0.0, 0.0, 0.0, 0.0, 0.0, 0.0, 0.0, 0.0, 0.0, 0.0, 0.0, 0.0, 0.0, 0.0, 0.0, 0.0, 0.0, 0.0, 0.0, 0.0, 0.0, 0.0, 0.0, 0.0, 0.0, 0.0, 0.0, 0.0, 0.0, 0.0, 0.0, 0.0, 0.0, 0.0, 0.0, 0.0, 0.0, 0.0, 0.0, 0.0, 0.0, 0.0, 0.0, 0.0, 0.0, 0.0, 0.0, 0.0, 0.0, 0.0, 0.0, 0.0, 0.0, 0.0, 0.0, 0.0, 0.0, 0.0, 0.0, 0.0, 0.0, 0.0, 0.0, 0.0, 0.0, 0.0, 0.0, 0.0, 0.0, 0.0, 0.0, 0.0, 0.0, 0.0, 0.0, 0.0, 0.0, 0.0, 0.0, 0.0, 0.0, 0.0, 0.0, 0.0, 0.0, 0.0, 0.0, 0.0, 0.0, 0.0, 0.0, 0.0, 0.0, 0.0, 0.0, 0.0, 0.0, 0.0, 0.0, 0.0, 0.0, 0.0, 0.0, 0.0, 0.0, 0.0, 0.0, 0.0, 0.0, 0.0, 0.0, 0.0, 0.0, 0.0, 0.0, 0.0, 0.0, 0.0, 0.0, 0.0, 0.0, 0.0, 0.0, 0.0, 0.0, 0.0, 0.0, 0.0, 0.0, 0.0, 0.0, 0.0, 0.0, 0.0, 0.0, 0.0, 0.0, 0.0, 0.0, 0.0, 0.0, 0.0, 0.0, 0.0, 0.0, 0.0, 0.0, 0.0, 0.0, 0.0, 0.0, 0.0, 0.0, 0.0, 0.0, 0.0, 0.0, 0.0, 0.0, 0.0, 0.0, 0.0, 0.0, 0.0, 0.0, 0.0, 0.0, 0.0, 0.0, 0.0, 0.0, 0.0, 0.0, 0.0, 0.0, 0.0, 0.0, 0.0, 0.0, 0.0, 0.0, 0.0, 0.0, 0.0, 0.0, 0.0, 0.0, 0.0, 0.0, 0.0, 0.0, 0.0, 0.0, 0.0, 0.0, 0.0, 0.0, 0.0, 0.0, 0.0, 0.0, 0.0, 0.0, 0.0, 0.0, 0.0, 0.0, 0.0, 0.0, 0.0, 0.0, 0.0, 0.0, 0.0, 0.0, 0.0, 0.0, 0.0, 0.0, 0.0, 0.0, 0.0, 0.0, 0.0, 0.0, 0.0, 0.0, 0.0, 0.0, 0.0, 0.0, 0.0, 0.0, 0.0, 0.0, 0.0, 0.0, 0.0, 0.0, 0.0, 0.0, 0.0, 0.0, 0.0, 0.0, 0.0, 0.0, 0.0, 0.0, 0.0, 0.0, 0.0, 0.0, 0.0, 0.0, 0.0, 0.0, 0.0, 0.0, 0.0, 0.0, 0.0, 0.0, 0.0, 0.0, 0.0, 0.0, 0.0, 0.0, 0.0, 0.0, 0.0, 0.0, 0.0, 0.0, 0.0, 0.0, 0.0, 0.0, 0.0, 0.0, 0.0, 0.0, 0.0, 0.0, 0.0, 0.0, 0.0, 0.0, 0.0, 0.0, 0.0, 0.0, 0.0, 0.0, 0.0, 0.0, 0.0, 0.0, 0.0, 0.0, 0.0, 0.0, 0.0, 0.0, 0.0, 0.0, 0.0, 0.0, 0.0, 0.0, 0.0, 0.0, 0.0, 0.0, 0.0, 0.0, 0.0, 0.0, 0.0, 0.0, 0.0, 0.0, 0.0, 0.0, 0.0, 0.0, 0.0, 0.0, 0.0, 0.0, 0.0, 0.0, 0.0, 0.0, 0.0, 0.0, 0.0, 0.0, 0.0, 0.0, 0.0, 0.0, 0.0, 0.0, 0.0, 0.0, 0.0, 0.0, 0.0, 0.0, 0.0, 0.0, 0.0, 0.0, 0.0, 0.0, 0.0, 0.0, 0.0, 0.0, 0.0, 0.0, 0.0, 0.0, 0.0, 0.0, 0.0, 0.0, 0.0, 0.0, 0.0, 0.0, 0.0, 0.0, 0.0, 0.0, 0.0, 0.0, 0.0, 0.0, 0.0, 0.0, 0.0, 0.0, 0.0, 0.0, 0.0, 0.0, 0.0, 0.0, 0.0, 0.0, 0.0, 0.0, 0.0, 0.0, 0.0, 0.0, 0.0, 0.0, 0.0, 0.0, 0.0, 0.0, 0.0, 0.0, 0.0, 0.0, 0.0, 0.0, 0.0, 0.0, 0.0, 0.0, 0.0, 0.0, 0.0, 0.0, 0.0, 0.0, 0.0, 0.0, 0.0, 0.0, 0.0, 0.0, 0.0, 0.0, 0.0, 0.0, 0.0, 0.0, 0.0, 0.0, 0.0, 0.0, 0.0, 0.0, 0.0, 0.0, 0.0, 0.0, 0.0, 0.0, 0.0, 0.0, 0.0, 0.0, 0.0, 0.0, 0.0, 0.0, 0.0, 0.0, 0.0, 0.0, 0.0, 0.0, 0.0, 0.0, 0.0, 0.0, 0.0, 0.0, 0.0, 0.0, 0.0, 0.0, 0.0, 0.0, 0.0, 0.0, 0.0, 0.0, 0.0, 0.0, 0.0, 0.0, 0.0, 0.0, 0.0, 0.0, 0.0, 0.0, 0.0, 0.0, 0.0, 0.0, 0.0, 0.0, 0.0, 0.0, 0.0, 0.0, 0.0, 0.0, 0.0, 0.0, 0.0, 0.0, 0.0, 0.0, 0.0, 0.0, 0.0, 0.0, 0.0, 0.0, 0.0, 0.0, 0.0, 0.0, 0.0, 0.0, 0.0, 0.0, 0.0, 0.0, 0.0, 0.0, 0.0, 0.0, 0.0, 0.0, 0.0, 0.0, 0.0, 0.0, 0.0, 0.0, 0.0, 0.0, 0.0, 0.0, 0.0, 0.0, 0.0, 0.0, 0.0, 0.0, 0.0, 0.0, 0.0, 0.0, 0.0, 0.0, 0.0, 0.0, 0.0, 0.0, 0.0, 0.0, 0.0, 0.0, 0.0, 0.0, 0.0, 0.0, 0.0, 0.0, 0.0, 0.0, 0.0, 0.0, 0.0, 0.0, 0.0, 0.0, 0.0, 0.0, 0.0, 0.0, 0.0, 0.0, 0.0, 0.0, 0.0, 0.0, 0.0, 0.0, 0.0, 0.0, 0.0, 0.0, 0.0, 0.0, 0.0, 0.0, 0.0, 0.0, 0.0, 0.0, 0.0, 0.0, 0.0, 0.0, 0.0, 0.0, 0.0, 0.0, 0.0, 0.0, 0.0, 0.0, 0.0, 0.0, 0.0, 0.0, 0.0, 0.0, 0.0, 0.0, 0.0, 0.0, 0.0, 0.0, 0.0, 0.0, 0.0, 0.0, 0.0, 0.0, 0.0, 0.0, 0.0, 0.0, 0.0, 0.0, 0.0, 0.0, 0.0, 0.0, 0.0, 0.0, 0.0, 0.0])
me_cube.materials.append(mat_foodpackmaterial)
me_cube.use_remesh_preserve_volume = False
me_cube.use_remesh_preserve_attributes = False
me_cube.use_mirror_vertex_groups = False
me_cube.update()

# ---- objects
ob_cube = bpy.data.objects.new('Cube', me_cube)
ob_lamp = bpy.data.objects.new('Lamp', light_lamp)
ob_camera = bpy.data.objects.new('Camera', cam_camera)

# ---- transforms, parenting, visibility, modifiers, constraints
ob_cube.location = (0.1434, 0.01718, 0.2374)
ob_cube.lock_rotations_4d = False
ob_cube.empty_display_type = 'ARROWS'
ob_cube.lineart.crease_threshold = 0.0
_vg = ob_cube.vertex_groups.new(name='Group')
_m = ob_cube.modifiers.new('Multires', 'MULTIRES')
_m.uv_smooth = 'PRESERVE_CORNERS'
_m.quality = 3
_m.levels = 2
_m.sculpt_levels = 2
_m.render_levels = 2
_m.show_only_control_edges = False
_m = ob_cube.modifiers.new('EdgeSplit', 'EDGE_SPLIT')
_m.split_angle = 1.396
ob_lamp.location = (4.076, 1.005, 5.904)
ob_lamp.rotation_euler = (0.6503, 0.05522, 1.866)
ob_lamp.lock_rotations_4d = False
ob_lamp.empty_display_type = 'ARROWS'
ob_lamp.color = (0.0, 0.0, 0.0, 0.0)
ob_lamp.lineart.crease_threshold = 0.0
ob_camera.location = (7.481, -6.508, 5.344)
ob_camera.rotation_euler = (1.109, 0.0, 0.8149)
ob_camera.lock_rotations_4d = False
ob_camera.empty_display_type = 'ARROWS'
ob_camera.color = (0.0, 0.0, 0.0, 0.0)
ob_camera.display_type = 'WIRE'
ob_camera.lineart.crease_threshold = 0.0

# ---- collection membership
col_collection_1.objects.link(ob_cube)
col_collection_1.objects.link(ob_lamp)
col_collection_1.objects.link(ob_camera)

# ---- scene / render settings (as saved in the file)
scene.camera = ob_camera
scene.frame_start = 1; scene.frame_end = 250; scene.frame_set(1)
scene.render.engine = 'CYCLES'
scene.render.resolution_percentage = 50
scene.render.dither_intensity = 0.0
scene.cycles.use_denoising = False
scene.cycles.samples = 128
scene.cycles.sampling_pattern = 'TABULATED_SOBOL'
scene.cycles.use_adaptive_sampling = False
scene.cycles.use_light_tree = False
scene.cycles.blur_glossy = 0.0
scene.cycles.sample_clamp_indirect = 0.0
scene.view_settings.view_transform = 'Standard'
bpy.context.view_layer.update()
